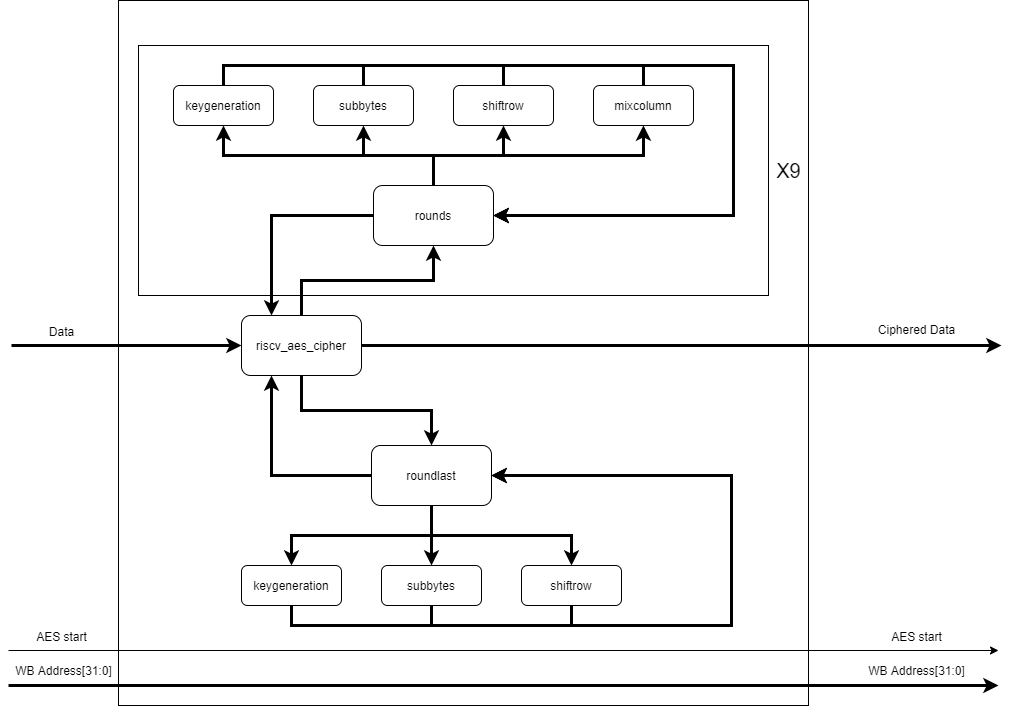

The diagram above was exported from draw.io. Its source (the exported page's mxGraphModel, read from the mxfile embedded in the PNG):
<mxGraphModel dx="1871" dy="529" grid="1" gridSize="10" guides="1" tooltips="1" connect="1" arrows="1" fold="1" page="1" pageScale="1" pageWidth="850" pageHeight="1100" math="0" shadow="0">
  <root>
    <mxCell id="0" />
    <mxCell id="1" parent="0" />
    <mxCell id="ZEGfKaFWhRmcd3CalT-w-1" value="" style="rounded=0;whiteSpace=wrap;html=1;fillColor=none;" vertex="1" parent="1">
      <mxGeometry x="117" y="55" width="690" height="705" as="geometry" />
    </mxCell>
    <mxCell id="gvQji1nwkpD0l9NTzro_-4" value="" style="rounded=0;whiteSpace=wrap;html=1;fillColor=none;" parent="1" vertex="1">
      <mxGeometry x="137" y="100" width="630" height="250" as="geometry" />
    </mxCell>
    <mxCell id="zwJLQBNyWTQxzaPX5TuS-58" style="edgeStyle=orthogonalEdgeStyle;rounded=0;orthogonalLoop=1;jettySize=auto;html=1;entryX=0.5;entryY=1;entryDx=0;entryDy=0;strokeWidth=3;exitX=0.5;exitY=0;exitDx=0;exitDy=0;" parent="1" source="zwJLQBNyWTQxzaPX5TuS-1" target="zwJLQBNyWTQxzaPX5TuS-4" edge="1">
      <mxGeometry relative="1" as="geometry" />
    </mxCell>
    <mxCell id="zwJLQBNyWTQxzaPX5TuS-59" style="edgeStyle=orthogonalEdgeStyle;rounded=0;orthogonalLoop=1;jettySize=auto;html=1;entryX=0.5;entryY=0;entryDx=0;entryDy=0;strokeWidth=3;exitX=0.5;exitY=1;exitDx=0;exitDy=0;" parent="1" source="zwJLQBNyWTQxzaPX5TuS-1" target="zwJLQBNyWTQxzaPX5TuS-2" edge="1">
      <mxGeometry relative="1" as="geometry" />
    </mxCell>
    <mxCell id="gvQji1nwkpD0l9NTzro_-2" style="edgeStyle=orthogonalEdgeStyle;rounded=0;orthogonalLoop=1;jettySize=auto;html=1;strokeWidth=3;" parent="1" source="zwJLQBNyWTQxzaPX5TuS-1" edge="1">
      <mxGeometry relative="1" as="geometry">
        <mxPoint x="1000" y="400" as="targetPoint" />
      </mxGeometry>
    </mxCell>
    <mxCell id="gvQji1nwkpD0l9NTzro_-3" style="edgeStyle=orthogonalEdgeStyle;rounded=0;orthogonalLoop=1;jettySize=auto;html=1;strokeWidth=3;endArrow=none;endFill=0;startArrow=classic;startFill=1;" parent="1" source="zwJLQBNyWTQxzaPX5TuS-1" edge="1">
      <mxGeometry relative="1" as="geometry">
        <mxPoint x="10" y="400" as="targetPoint" />
      </mxGeometry>
    </mxCell>
    <mxCell id="zwJLQBNyWTQxzaPX5TuS-1" value="riscv_aes_cipher" style="rounded=1;whiteSpace=wrap;html=1;" parent="1" vertex="1">
      <mxGeometry x="240" y="370" width="120" height="60" as="geometry" />
    </mxCell>
    <mxCell id="zwJLQBNyWTQxzaPX5TuS-51" style="edgeStyle=orthogonalEdgeStyle;rounded=0;orthogonalLoop=1;jettySize=auto;html=1;entryX=0.5;entryY=0;entryDx=0;entryDy=0;strokeWidth=3;" parent="1" source="zwJLQBNyWTQxzaPX5TuS-2" target="zwJLQBNyWTQxzaPX5TuS-39" edge="1">
      <mxGeometry relative="1" as="geometry">
        <Array as="points">
          <mxPoint x="430" y="590" />
          <mxPoint x="290" y="590" />
        </Array>
      </mxGeometry>
    </mxCell>
    <mxCell id="zwJLQBNyWTQxzaPX5TuS-52" style="edgeStyle=orthogonalEdgeStyle;rounded=0;orthogonalLoop=1;jettySize=auto;html=1;entryX=0.5;entryY=0;entryDx=0;entryDy=0;strokeWidth=3;" parent="1" source="zwJLQBNyWTQxzaPX5TuS-2" target="zwJLQBNyWTQxzaPX5TuS-40" edge="1">
      <mxGeometry relative="1" as="geometry" />
    </mxCell>
    <mxCell id="zwJLQBNyWTQxzaPX5TuS-53" style="edgeStyle=orthogonalEdgeStyle;rounded=0;orthogonalLoop=1;jettySize=auto;html=1;entryX=0.5;entryY=0;entryDx=0;entryDy=0;strokeWidth=3;" parent="1" source="zwJLQBNyWTQxzaPX5TuS-2" target="zwJLQBNyWTQxzaPX5TuS-41" edge="1">
      <mxGeometry relative="1" as="geometry">
        <Array as="points">
          <mxPoint x="430" y="590" />
          <mxPoint x="570" y="590" />
        </Array>
      </mxGeometry>
    </mxCell>
    <mxCell id="gvQji1nwkpD0l9NTzro_-1" style="edgeStyle=orthogonalEdgeStyle;rounded=0;orthogonalLoop=1;jettySize=auto;html=1;entryX=0.25;entryY=1;entryDx=0;entryDy=0;strokeWidth=3;" parent="1" source="zwJLQBNyWTQxzaPX5TuS-2" target="zwJLQBNyWTQxzaPX5TuS-1" edge="1">
      <mxGeometry relative="1" as="geometry" />
    </mxCell>
    <mxCell id="zwJLQBNyWTQxzaPX5TuS-2" value="roundlast" style="rounded=1;whiteSpace=wrap;html=1;" parent="1" vertex="1">
      <mxGeometry x="370" y="500" width="120" height="60" as="geometry" />
    </mxCell>
    <mxCell id="zwJLQBNyWTQxzaPX5TuS-42" style="edgeStyle=orthogonalEdgeStyle;rounded=0;orthogonalLoop=1;jettySize=auto;html=1;entryX=0.5;entryY=1;entryDx=0;entryDy=0;strokeWidth=3;" parent="1" source="zwJLQBNyWTQxzaPX5TuS-4" target="zwJLQBNyWTQxzaPX5TuS-8" edge="1">
      <mxGeometry relative="1" as="geometry">
        <Array as="points">
          <mxPoint x="432" y="210" />
          <mxPoint x="222" y="210" />
        </Array>
      </mxGeometry>
    </mxCell>
    <mxCell id="zwJLQBNyWTQxzaPX5TuS-43" style="edgeStyle=orthogonalEdgeStyle;rounded=0;orthogonalLoop=1;jettySize=auto;html=1;entryX=0.5;entryY=1;entryDx=0;entryDy=0;strokeWidth=3;" parent="1" source="zwJLQBNyWTQxzaPX5TuS-4" target="zwJLQBNyWTQxzaPX5TuS-9" edge="1">
      <mxGeometry relative="1" as="geometry" />
    </mxCell>
    <mxCell id="zwJLQBNyWTQxzaPX5TuS-44" style="edgeStyle=orthogonalEdgeStyle;rounded=0;orthogonalLoop=1;jettySize=auto;html=1;entryX=0.5;entryY=1;entryDx=0;entryDy=0;strokeWidth=3;" parent="1" source="zwJLQBNyWTQxzaPX5TuS-4" target="zwJLQBNyWTQxzaPX5TuS-10" edge="1">
      <mxGeometry relative="1" as="geometry" />
    </mxCell>
    <mxCell id="zwJLQBNyWTQxzaPX5TuS-45" style="edgeStyle=orthogonalEdgeStyle;rounded=0;orthogonalLoop=1;jettySize=auto;html=1;strokeWidth=3;" parent="1" source="zwJLQBNyWTQxzaPX5TuS-4" target="zwJLQBNyWTQxzaPX5TuS-11" edge="1">
      <mxGeometry relative="1" as="geometry">
        <mxPoint x="642" y="190" as="targetPoint" />
        <Array as="points">
          <mxPoint x="432" y="210" />
          <mxPoint x="642" y="210" />
        </Array>
      </mxGeometry>
    </mxCell>
    <mxCell id="zwJLQBNyWTQxzaPX5TuS-57" style="edgeStyle=orthogonalEdgeStyle;rounded=0;orthogonalLoop=1;jettySize=auto;html=1;entryX=0.25;entryY=0;entryDx=0;entryDy=0;strokeWidth=3;" parent="1" source="zwJLQBNyWTQxzaPX5TuS-4" target="zwJLQBNyWTQxzaPX5TuS-1" edge="1">
      <mxGeometry relative="1" as="geometry" />
    </mxCell>
    <mxCell id="zwJLQBNyWTQxzaPX5TuS-4" value="rounds" style="rounded=1;whiteSpace=wrap;html=1;" parent="1" vertex="1">
      <mxGeometry x="372" y="240" width="120" height="60" as="geometry" />
    </mxCell>
    <mxCell id="zwJLQBNyWTQxzaPX5TuS-46" style="edgeStyle=orthogonalEdgeStyle;rounded=0;orthogonalLoop=1;jettySize=auto;html=1;entryX=1;entryY=0.5;entryDx=0;entryDy=0;strokeWidth=3;" parent="1" source="zwJLQBNyWTQxzaPX5TuS-8" target="zwJLQBNyWTQxzaPX5TuS-4" edge="1">
      <mxGeometry relative="1" as="geometry">
        <Array as="points">
          <mxPoint x="222" y="120" />
          <mxPoint x="732" y="120" />
          <mxPoint x="732" y="270" />
        </Array>
      </mxGeometry>
    </mxCell>
    <mxCell id="zwJLQBNyWTQxzaPX5TuS-8" value="keygeneration" style="rounded=1;whiteSpace=wrap;html=1;" parent="1" vertex="1">
      <mxGeometry x="172" y="140" width="100" height="40" as="geometry" />
    </mxCell>
    <mxCell id="zwJLQBNyWTQxzaPX5TuS-47" style="edgeStyle=orthogonalEdgeStyle;rounded=0;orthogonalLoop=1;jettySize=auto;html=1;entryX=1;entryY=0.5;entryDx=0;entryDy=0;strokeWidth=3;" parent="1" source="zwJLQBNyWTQxzaPX5TuS-9" target="zwJLQBNyWTQxzaPX5TuS-4" edge="1">
      <mxGeometry relative="1" as="geometry">
        <Array as="points">
          <mxPoint x="362" y="120" />
          <mxPoint x="732" y="120" />
          <mxPoint x="732" y="270" />
        </Array>
      </mxGeometry>
    </mxCell>
    <mxCell id="zwJLQBNyWTQxzaPX5TuS-9" value="subbytes" style="rounded=1;whiteSpace=wrap;html=1;" parent="1" vertex="1">
      <mxGeometry x="312" y="140" width="100" height="40" as="geometry" />
    </mxCell>
    <mxCell id="zwJLQBNyWTQxzaPX5TuS-48" style="edgeStyle=orthogonalEdgeStyle;rounded=0;orthogonalLoop=1;jettySize=auto;html=1;entryX=1;entryY=0.5;entryDx=0;entryDy=0;strokeWidth=3;" parent="1" source="zwJLQBNyWTQxzaPX5TuS-10" target="zwJLQBNyWTQxzaPX5TuS-4" edge="1">
      <mxGeometry relative="1" as="geometry">
        <Array as="points">
          <mxPoint x="502" y="120" />
          <mxPoint x="732" y="120" />
          <mxPoint x="732" y="270" />
        </Array>
      </mxGeometry>
    </mxCell>
    <mxCell id="zwJLQBNyWTQxzaPX5TuS-10" value="shiftrow" style="rounded=1;whiteSpace=wrap;html=1;" parent="1" vertex="1">
      <mxGeometry x="452" y="140" width="100" height="40" as="geometry" />
    </mxCell>
    <mxCell id="zwJLQBNyWTQxzaPX5TuS-49" style="edgeStyle=orthogonalEdgeStyle;rounded=0;orthogonalLoop=1;jettySize=auto;html=1;entryX=1;entryY=0.5;entryDx=0;entryDy=0;strokeWidth=3;" parent="1" source="zwJLQBNyWTQxzaPX5TuS-11" target="zwJLQBNyWTQxzaPX5TuS-4" edge="1">
      <mxGeometry relative="1" as="geometry">
        <Array as="points">
          <mxPoint x="642" y="120" />
          <mxPoint x="732" y="120" />
          <mxPoint x="732" y="270" />
        </Array>
      </mxGeometry>
    </mxCell>
    <mxCell id="zwJLQBNyWTQxzaPX5TuS-11" value="mixcolumn" style="rounded=1;whiteSpace=wrap;html=1;" parent="1" vertex="1">
      <mxGeometry x="592" y="140" width="100" height="40" as="geometry" />
    </mxCell>
    <mxCell id="zwJLQBNyWTQxzaPX5TuS-54" style="edgeStyle=orthogonalEdgeStyle;rounded=0;orthogonalLoop=1;jettySize=auto;html=1;entryX=1;entryY=0.5;entryDx=0;entryDy=0;strokeWidth=3;" parent="1" source="zwJLQBNyWTQxzaPX5TuS-39" target="zwJLQBNyWTQxzaPX5TuS-2" edge="1">
      <mxGeometry relative="1" as="geometry">
        <Array as="points">
          <mxPoint x="290" y="680" />
          <mxPoint x="730" y="680" />
          <mxPoint x="730" y="530" />
        </Array>
      </mxGeometry>
    </mxCell>
    <mxCell id="zwJLQBNyWTQxzaPX5TuS-39" value="keygeneration" style="rounded=1;whiteSpace=wrap;html=1;" parent="1" vertex="1">
      <mxGeometry x="240" y="620" width="100" height="40" as="geometry" />
    </mxCell>
    <mxCell id="zwJLQBNyWTQxzaPX5TuS-55" style="edgeStyle=orthogonalEdgeStyle;rounded=0;orthogonalLoop=1;jettySize=auto;html=1;strokeWidth=3;" parent="1" source="zwJLQBNyWTQxzaPX5TuS-40" edge="1">
      <mxGeometry relative="1" as="geometry">
        <mxPoint x="490" y="530" as="targetPoint" />
        <Array as="points">
          <mxPoint x="430" y="680" />
          <mxPoint x="730" y="680" />
          <mxPoint x="730" y="530" />
        </Array>
      </mxGeometry>
    </mxCell>
    <mxCell id="zwJLQBNyWTQxzaPX5TuS-40" value="subbytes" style="rounded=1;whiteSpace=wrap;html=1;" parent="1" vertex="1">
      <mxGeometry x="380" y="620" width="100" height="40" as="geometry" />
    </mxCell>
    <mxCell id="zwJLQBNyWTQxzaPX5TuS-56" style="edgeStyle=orthogonalEdgeStyle;rounded=0;orthogonalLoop=1;jettySize=auto;html=1;entryX=1;entryY=0.5;entryDx=0;entryDy=0;strokeWidth=3;" parent="1" source="zwJLQBNyWTQxzaPX5TuS-41" target="zwJLQBNyWTQxzaPX5TuS-2" edge="1">
      <mxGeometry relative="1" as="geometry">
        <Array as="points">
          <mxPoint x="570" y="680" />
          <mxPoint x="730" y="680" />
          <mxPoint x="730" y="530" />
        </Array>
      </mxGeometry>
    </mxCell>
    <mxCell id="zwJLQBNyWTQxzaPX5TuS-41" value="shiftrow" style="rounded=1;whiteSpace=wrap;html=1;" parent="1" vertex="1">
      <mxGeometry x="520" y="620" width="100" height="40" as="geometry" />
    </mxCell>
    <mxCell id="gvQji1nwkpD0l9NTzro_-5" value="&lt;font style=&quot;font-size: 20px&quot;&gt;X9&lt;/font&gt;" style="text;html=1;align=center;verticalAlign=middle;resizable=0;points=[];autosize=1;" parent="1" vertex="1">
      <mxGeometry x="767" y="215" width="40" height="20" as="geometry" />
    </mxCell>
    <mxCell id="gvQji1nwkpD0l9NTzro_-6" value="Data" style="text;html=1;align=center;verticalAlign=middle;resizable=0;points=[];autosize=1;" parent="1" vertex="1">
      <mxGeometry x="40" y="376" width="40" height="20" as="geometry" />
    </mxCell>
    <mxCell id="gvQji1nwkpD0l9NTzro_-7" value="Ciphered Data" style="text;html=1;align=center;verticalAlign=middle;resizable=0;points=[];autosize=1;" parent="1" vertex="1">
      <mxGeometry x="870" y="374" width="90" height="20" as="geometry" />
    </mxCell>
    <mxCell id="ZEGfKaFWhRmcd3CalT-w-5" value="" style="endArrow=classic;html=1;" edge="1" parent="1">
      <mxGeometry width="50" height="50" relative="1" as="geometry">
        <mxPoint x="7" y="705" as="sourcePoint" />
        <mxPoint x="997" y="705" as="targetPoint" />
      </mxGeometry>
    </mxCell>
    <mxCell id="ZEGfKaFWhRmcd3CalT-w-6" value="AES start" style="text;html=1;align=center;verticalAlign=middle;resizable=0;points=[];autosize=1;" vertex="1" parent="1">
      <mxGeometry x="25" y="681" width="70" height="20" as="geometry" />
    </mxCell>
    <mxCell id="ZEGfKaFWhRmcd3CalT-w-7" value="AES start" style="text;html=1;align=center;verticalAlign=middle;resizable=0;points=[];autosize=1;" vertex="1" parent="1">
      <mxGeometry x="880" y="681" width="70" height="20" as="geometry" />
    </mxCell>
    <mxCell id="ZEGfKaFWhRmcd3CalT-w-8" value="" style="endArrow=classic;html=1;strokeWidth=3;" edge="1" parent="1">
      <mxGeometry width="50" height="50" relative="1" as="geometry">
        <mxPoint x="7" y="739.9999999999998" as="sourcePoint" />
        <mxPoint x="997" y="739.9999999999998" as="targetPoint" />
      </mxGeometry>
    </mxCell>
    <mxCell id="ZEGfKaFWhRmcd3CalT-w-9" value="WB Address[31:0]" style="text;html=1;align=center;verticalAlign=middle;resizable=0;points=[];autosize=1;" vertex="1" parent="1">
      <mxGeometry x="860" y="715" width="110" height="20" as="geometry" />
    </mxCell>
    <mxCell id="ZEGfKaFWhRmcd3CalT-w-11" value="WB Address[31:0]" style="text;html=1;align=center;verticalAlign=middle;resizable=0;points=[];autosize=1;" vertex="1" parent="1">
      <mxGeometry x="7" y="715" width="110" height="20" as="geometry" />
    </mxCell>
  </root>
</mxGraphModel>